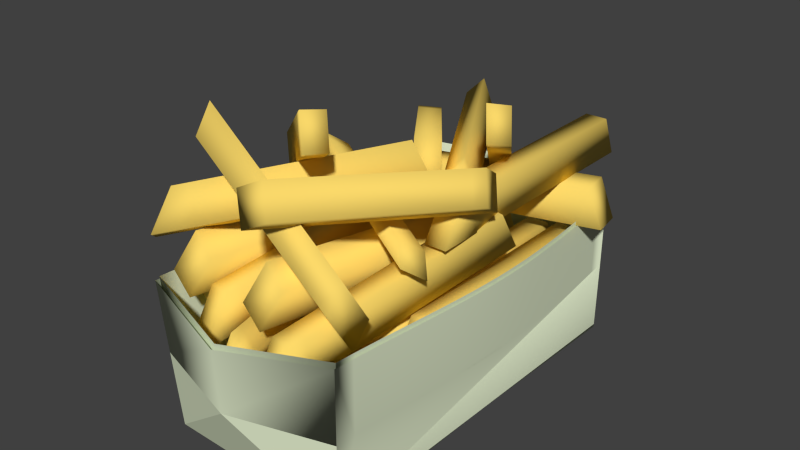 # Source: LBSR_Frenchfries_straight.blend  (saved by Blender 2.73.0; exported with 4.5.12 LTS)
import bpy
from mathutils import Matrix  # noqa: F401  (used for matrix-valued properties, if any)

bpy.ops.wm.read_factory_settings(use_empty=True)
scene = bpy.context.scene
scene.name = 'Scene'

# ---- collections
col_collection_1 = bpy.data.collections.new('Collection 1'); scene.collection.children.link(col_collection_1)

# ---- materials (node trees are filled in below, after node groups)
mat_frenchfries_box = bpy.data.materials.new('frenchfries_box')
mat_frenchfries_box.alpha_threshold = 0.0
mat_frenchfries_box.use_transparent_shadow = False
mat_frenchfries_box.diffuse_color = (0.7255, 0.8, 0.5756, 1.0)
mat_frenchfries_box.roughness = 0.5
mat_frenchfries_box.line_color = (0.0, 0.0, 0.0, 1.0)
mat_frenchfries_fry = bpy.data.materials.new('frenchfries_fry')
mat_frenchfries_fry.alpha_threshold = 0.0
mat_frenchfries_fry.use_transparent_shadow = False
mat_frenchfries_fry.diffuse_color = (0.9551, 0.6882, 0.1446, 1.0)
mat_frenchfries_fry.roughness = 0.5

# ---- material node trees

# ---- world
world_world = bpy.data.worlds.new('World'); scene.world = world_world
world_world.color = (0.05088, 0.05088, 0.05088)
world_world.use_sun_shadow = False
world_world.sun_shadow_jitter_overblur = 0.0
world_world.cycles.sampling_method = 'MANUAL'
world_world.cycles.sample_map_resolution = 256

# ---- meshes
me_cube_004 = bpy.data.meshes.new('Cube.004')
me_cube_004.from_pydata([(-0.1144, 0.2573, 0.01565), (-0.1144, -0.2573, 0.01879), (0.1291, -0.2573, 0.0111), (0.1291, 0.2573, 0.0015), (-0.1138, 0.2573, 0.01171), (-0.1138, -0.2573, 0.01483), (0.1291, -0.2573, 0.006939), (0.1291, 0.2573, -0.002591), (-0.1144, 0.2573, 0.01565), (-0.1144, -0.2573, 0.01879), (0.1291, -0.2573, 0.0111), (0.1291, 0.2573, 0.0015), (-0.1393, 0.2573, 0.1962), (-0.1393, -0.2573, 0.1991), (0.1305, -0.2573, 0.1993), (0.1305, 0.2573, 0.1878), (0.0007103, 0.2573, 0.007351), (0.0007103, -0.2573, 0.01464), (0.0007409, 0.2573, 0.00323), (0.000741, -0.2573, 0.01047), (0.1301, 0.2573, 0.09478), (0.1301, -0.2573, 0.1057), (-0.127, -0.2573, 0.109), (-0.127, 0.2573, 0.1058), (0.0006534, -0.3011, 0.1895), (0.000805, -0.2958, 0.1065), (0.0006226, 0.3022, 0.1909), (0.000671, 0.2865, 0.09916), (-0.1549, -1.534e-08, 0.1756), (-0.1424, 0.0, 0.08526), (-0.1369, 0.1286, 0.09258), (-0.1494, 0.1286, 0.183), (-0.1494, -0.1286, 0.1847), (-0.1369, -0.1286, 0.09448), (-0.135, 0.1544, 0.09524), (-0.133, 0.1801, 0.09801), (-0.1309, 0.2058, 0.1008), (-0.1289, 0.2316, 0.1034), (-0.1413, 0.2316, 0.1938), (-0.1433, 0.2058, 0.1912), (-0.1454, 0.1801, 0.1884), (-0.1474, 0.1544, 0.1857), (-0.1511, 0.1029, 0.1806), (-0.1526, 0.07719, 0.1785), (-0.1538, 0.05146, 0.1769), (-0.1546, 0.02573, 0.1759), (-0.1422, 0.02573, 0.08547), (-0.1414, 0.05146, 0.08644), (-0.1402, 0.07719, 0.08806), (-0.1387, 0.1029, 0.09015), (-0.1387, -0.1029, 0.09168), (-0.1402, -0.07719, 0.08923), (-0.1414, -0.05146, 0.08725), (-0.1422, -0.02573, 0.08589), (-0.1546, -0.02573, 0.1762), (-0.1538, -0.05146, 0.1775), (-0.1526, -0.07719, 0.1795), (-0.1511, -0.1029, 0.1819), (-0.1474, -0.1544, 0.1877), (-0.1454, -0.1801, 0.1907), (-0.1433, -0.2058, 0.1937), (-0.1413, -0.2316, 0.1965), (-0.1289, -0.2316, 0.1065), (-0.1309, -0.2058, 0.1036), (-0.133, -0.1801, 0.1006), (-0.135, -0.1544, 0.09749), (0.1466, 7.668e-08, 0.191), (0.1457, 7.668e-08, 0.09774), (0.1409, -0.1286, 0.1961), (0.1403, -0.1286, 0.1027), (0.1409, 0.1286, 0.1876), (0.1403, 0.1286, 0.09447), (0.1325, -0.2316, 0.199), (0.1346, -0.2058, 0.1985), (0.1367, -0.1801, 0.1978), (0.1389, -0.1544, 0.197), (0.132, -0.2316, 0.1054), (0.1341, -0.2058, 0.105), (0.1362, -0.1801, 0.1044), (0.1383, -0.1544, 0.1036), (0.1427, -0.1029, 0.1951), (0.1443, -0.07719, 0.1941), (0.1455, -0.05146, 0.193), (0.1463, -0.02573, 0.192), (0.142, -0.1029, 0.1018), (0.1436, -0.07719, 0.1007), (0.1447, -0.05146, 0.09972), (0.1455, -0.02573, 0.09871), (0.1463, 0.02573, 0.1901), (0.1455, 0.05146, 0.1892), (0.1443, 0.07719, 0.1885), (0.1427, 0.1029, 0.188), (0.1455, 0.02573, 0.09684), (0.1447, 0.05146, 0.09605), (0.1436, 0.07719, 0.09537), (0.142, 0.1029, 0.09484), (0.1389, 0.1544, 0.1874), (0.1367, 0.1801, 0.1874), (0.1346, 0.2058, 0.1875), (0.1325, 0.2316, 0.1877), (0.1383, 0.1544, 0.09429), (0.1362, 0.1801, 0.09432), (0.1341, 0.2058, 0.09447), (0.132, 0.2316, 0.09463), (-0.1091, -1.534e-08, 0.01581), (0.1242, 7.668e-08, 0.003952), (-0.1086, -1.38e-07, 0.01187), (0.1241, 4.601e-08, -0.000168), (0.008849, -4.601e-08, 0.004855)], [], [(2, 10, 11, 3, 105), (108, 19, 6, 107), (104, 1, 5, 106), (17, 2, 6, 19), (105, 3, 7, 107), (18, 7, 3, 16), (8, 11, 10, 9), (1, 9, 10, 2, 17), (3, 11, 8, 0, 16), (0, 8, 9, 1, 104), (76, 72, 14, 21), (25, 24, 14, 21), (27, 26, 12, 23), (62, 61, 13, 22), (4, 18, 16, 0), (1, 17, 19, 5), (106, 5, 19, 108), (8, 23, 37, 36, 35, 34, 30, 49, 48, 47, 46, 29, 53, 52, 51, 50, 33, 65, 64, 63, 62, 22, 9), (11, 20, 27, 23, 8), (9, 22, 25, 21, 10), (11, 20, 103, 102, 101, 100, 71, 95, 94, 93, 92, 67, 87, 86, 85, 84, 69, 79, 78, 77, 76, 21, 10), (22, 13, 24, 25), (20, 15, 26, 27), (46, 45, 28, 29), (34, 41, 31, 30), (50, 57, 32, 33), (23, 12, 38, 37), (37, 38, 39, 36), (36, 39, 40, 35), (35, 40, 41, 34), (30, 31, 42, 49), (49, 42, 43, 48), (48, 43, 44, 47), (47, 44, 45, 46), (29, 28, 54, 53), (53, 54, 55, 52), (52, 55, 56, 51), (51, 56, 57, 50), (33, 32, 58, 65), (65, 58, 59, 64), (64, 59, 60, 63), (63, 60, 61, 62), (92, 88, 66, 67), (84, 80, 68, 69), (100, 96, 70, 71), (69, 68, 75, 79), (79, 75, 74, 78), (78, 74, 73, 77), (77, 73, 72, 76), (67, 66, 83, 87), (87, 83, 82, 86), (86, 82, 81, 85), (85, 81, 80, 84), (71, 70, 91, 95), (95, 91, 90, 94), (94, 90, 89, 93), (93, 89, 88, 92), (20, 15, 99, 103), (103, 99, 98, 102), (102, 98, 97, 101), (101, 97, 96, 100), (4, 106, 108, 18), (2, 105, 107, 6), (0, 104, 106, 4), (18, 108, 107, 7), (8, 27, 11, 7, 4), (8, 23, 27, 4), (11, 20, 27, 7), (6, 10, 21, 25), (5, 9, 10, 6, 25), (25, 22, 9, 5)])
me_cube_004.polygons.foreach_set('use_smooth', [1, 1, 1, 1, 1, 1, 1, 1, 1, 1, 1, 1, 1, 1, 1, 1, 1, 1, 1, 1, 1, 1, 1, 1, 1, 1, 1, 1, 1, 1, 1, 1, 1, 1, 1, 1, 1, 1, 1, 1, 1, 1, 1, 1, 1, 1, 1, 1, 1, 1, 1, 1, 1, 1, 1, 1, 1, 1, 1, 1, 1, 1, 1, 1, 1, 1, 1, 1, 0, 0, 0])
me_cube_004.materials.append(mat_frenchfries_box)
me_cube_004.use_remesh_preserve_volume = False
me_cube_004.use_remesh_preserve_attributes = False
me_cube_004.use_mirror_vertex_groups = False
me_cube_004.update()
me_cube_027 = bpy.data.meshes.new('Cube.027')
me_cube_027.from_pydata([(-0.01459, -0.1043, -0.02663), (-0.01459, -0.05018, -0.02663), (0.01459, -0.05018, -0.02663), (0.01459, -0.1043, -0.02663), (-0.01459, -0.07093, 0.02663), (-0.01459, -0.05018, 0.02663), (0.01459, -0.05018, 0.02663), (0.01459, -0.07093, 0.02663), (-0.01459, 0.2498, -0.02663), (0.01459, 0.2498, -0.02663), (-0.01459, 0.2274, 0.02663), (0.01459, 0.2274, 0.02663)], [], [(4, 5, 1, 0), (2, 1, 8, 9), (6, 7, 3, 2), (7, 4, 0, 3), (0, 1, 2, 3), (7, 6, 5, 4), (10, 11, 9, 8), (6, 2, 9, 11), (5, 6, 11, 10), (1, 5, 10, 8)])
me_cube_027.polygons.foreach_set('use_smooth', [True] * 10)
me_cube_027.materials.append(mat_frenchfries_fry)
me_cube_027.use_remesh_preserve_volume = False
me_cube_027.use_remesh_preserve_attributes = False
me_cube_027.use_mirror_vertex_groups = False
me_cube_027.update()
me_cube_026 = bpy.data.meshes.new('Cube.026')
me_cube_026.from_pydata([(-0.01459, -0.1043, -0.02663), (-0.01459, -0.05018, -0.02663), (0.01459, -0.05018, -0.02663), (0.01459, -0.1043, -0.02663), (-0.01459, -0.07093, 0.02663), (-0.01459, -0.05018, 0.02663), (0.01459, -0.05018, 0.02663), (0.01459, -0.07093, 0.02663), (-0.01459, 0.2498, -0.02663), (0.01459, 0.2498, -0.02663), (-0.01459, 0.2274, 0.02663), (0.01459, 0.2274, 0.02663)], [], [(4, 5, 1, 0), (2, 1, 8, 9), (6, 7, 3, 2), (7, 4, 0, 3), (0, 1, 2, 3), (7, 6, 5, 4), (10, 11, 9, 8), (6, 2, 9, 11), (5, 6, 11, 10), (1, 5, 10, 8)])
me_cube_026.polygons.foreach_set('use_smooth', [True] * 10)
me_cube_026.materials.append(mat_frenchfries_fry)
me_cube_026.use_remesh_preserve_volume = False
me_cube_026.use_remesh_preserve_attributes = False
me_cube_026.use_mirror_vertex_groups = False
me_cube_026.update()
me_cube_025 = bpy.data.meshes.new('Cube.025')
me_cube_025.from_pydata([(0.03254, 0.07685, -0.04059), (0.0118, 0.03822, -0.03552), (0.004079, 0.04314, 0.007932), (0.02482, 0.08176, 0.002863), (0.04237, 0.04336, -0.01928), (0.03441, 0.02854, -0.01734), (0.02669, 0.03346, 0.02612), (0.03465, 0.04828, 0.02417), (-0.1032, -0.176, -0.00741), (-0.111, -0.1711, 0.03604), (-0.07206, -0.1697, 0.008681), (-0.07979, -0.1648, 0.05213)], [], [(4, 5, 1, 0), (2, 1, 8, 9), (6, 7, 3, 2), (7, 4, 0, 3), (0, 1, 2, 3), (7, 6, 5, 4), (10, 11, 9, 8), (6, 2, 9, 11), (5, 6, 11, 10), (1, 5, 10, 8)])
me_cube_025.polygons.foreach_set('use_smooth', [True] * 10)
me_cube_025.materials.append(mat_frenchfries_fry)
me_cube_025.use_remesh_preserve_volume = False
me_cube_025.use_remesh_preserve_attributes = False
me_cube_025.use_mirror_vertex_groups = False
me_cube_025.update()
me_cube_024 = bpy.data.meshes.new('Cube.024')
me_cube_024.from_pydata([(0.05694, 0.002548, -0.08632), (0.02327, 0.00329, -0.05965), (0.03248, 0.01846, -0.02154), (0.06615, 0.01772, -0.04821), (0.04292, -0.02012, -0.0382), (0.03, -0.01984, -0.02796), (0.03922, -0.004666, 0.01015), (0.05213, -0.00495, -7.926e-05), (-0.1635, 0.007402, 0.08829), (-0.1543, 0.02257, 0.1264), (-0.1428, -0.01603, 0.109), (-0.1336, -0.0008594, 0.1471)], [], [(4, 5, 1, 0), (2, 1, 8, 9), (6, 7, 3, 2), (7, 4, 0, 3), (0, 1, 2, 3), (7, 6, 5, 4), (10, 11, 9, 8), (6, 2, 9, 11), (5, 6, 11, 10), (1, 5, 10, 8)])
me_cube_024.polygons.foreach_set('use_smooth', [True] * 10)
me_cube_024.materials.append(mat_frenchfries_fry)
me_cube_024.use_remesh_preserve_volume = False
me_cube_024.use_remesh_preserve_attributes = False
me_cube_024.use_mirror_vertex_groups = False
me_cube_024.update()
me_cube_023 = bpy.data.meshes.new('Cube.023')
me_cube_023.from_pydata([(0.0264, -0.08321, -0.0282), (0.01426, -0.03991, -0.03062), (0.02852, -0.03601, 0.007027), (0.04066, -0.0793, 0.009448), (-0.001317, -0.06094, -0.001604), (-0.005977, -0.04433, -0.002533), (0.008282, -0.04042, 0.03511), (0.01294, -0.05703, 0.03604), (-0.05311, 0.2002, -0.04405), (-0.03885, 0.2041, -0.006405), (-0.06832, 0.1779, -0.01496), (-0.05407, 0.1818, 0.02268)], [], [(4, 5, 1, 0), (2, 1, 8, 9), (6, 7, 3, 2), (7, 4, 0, 3), (0, 1, 2, 3), (7, 6, 5, 4), (10, 11, 9, 8), (6, 2, 9, 11), (5, 6, 11, 10), (1, 5, 10, 8)])
me_cube_023.polygons.foreach_set('use_smooth', [True] * 10)
me_cube_023.materials.append(mat_frenchfries_fry)
me_cube_023.use_remesh_preserve_volume = False
me_cube_023.use_remesh_preserve_attributes = False
me_cube_023.use_mirror_vertex_groups = False
me_cube_023.update()
me_cube_022 = bpy.data.meshes.new('Cube.022')
me_cube_022.from_pydata([(0.0444, -0.05863, 0.05914), (0.01467, -0.03263, 0.03952), (0.01992, -0.03592, -0.005341), (0.04965, -0.06192, 0.01427), (0.04666, -0.02229, 0.04927), (0.03525, -0.01232, 0.04174), (0.0405, -0.01561, -0.003123), (0.05191, -0.02558, 0.004402), (-0.1502, 0.1115, -0.06927), (-0.145, 0.1083, -0.1141), (-0.1174, 0.1211, -0.05895), (-0.1121, 0.1178, -0.1038)], [], [(4, 5, 1, 0), (2, 1, 8, 9), (6, 7, 3, 2), (7, 4, 0, 3), (0, 1, 2, 3), (7, 6, 5, 4), (10, 11, 9, 8), (6, 2, 9, 11), (5, 6, 11, 10), (1, 5, 10, 8)])
me_cube_022.polygons.foreach_set('use_smooth', [True] * 10)
me_cube_022.materials.append(mat_frenchfries_fry)
me_cube_022.use_remesh_preserve_volume = False
me_cube_022.use_remesh_preserve_attributes = False
me_cube_022.use_mirror_vertex_groups = False
me_cube_022.update()
me_cube_021 = bpy.data.meshes.new('Cube.021')
me_cube_021.from_pydata([(0.02884, -0.07044, 0.06619), (0.006391, -0.03624, 0.04248), (0.01169, -0.04095, -0.0022), (0.03413, -0.07515, 0.0215), (0.03858, -0.03564, 0.05528), (0.02997, -0.02252, 0.04619), (0.03527, -0.02723, 0.001507), (0.04388, -0.04035, 0.0106), (-0.1181, 0.1534, -0.08899), (-0.1128, 0.1487, -0.1337), (-0.08526, 0.153, -0.07549), (-0.07996, 0.1483, -0.1202)], [], [(4, 5, 1, 0), (2, 1, 8, 9), (6, 7, 3, 2), (7, 4, 0, 3), (0, 1, 2, 3), (7, 6, 5, 4), (10, 11, 9, 8), (6, 2, 9, 11), (5, 6, 11, 10), (1, 5, 10, 8)])
me_cube_021.polygons.foreach_set('use_smooth', [True] * 10)
me_cube_021.materials.append(mat_frenchfries_fry)
me_cube_021.use_remesh_preserve_volume = False
me_cube_021.use_remesh_preserve_attributes = False
me_cube_021.use_mirror_vertex_groups = False
me_cube_021.update()
me_cube_020 = bpy.data.meshes.new('Cube.020')
me_cube_020.from_pydata([(0.0335, -0.09499, 0.008076), (0.006631, -0.05057, 0.008076), (0.02066, -0.04339, -0.03852), (0.04753, -0.08781, -0.03852), (0.0395, -0.05607, 0.03852), (0.02919, -0.03903, 0.03852), (0.04322, -0.03186, -0.008076), (0.05353, -0.0489, -0.008076), (-0.1424, 0.1958, 0.008076), (-0.1283, 0.203, -0.03852), (-0.1087, 0.189, 0.03852), (-0.09468, 0.1961, -0.008076)], [], [(4, 5, 1, 0), (2, 1, 8, 9), (6, 7, 3, 2), (7, 4, 0, 3), (0, 1, 2, 3), (7, 6, 5, 4), (10, 11, 9, 8), (6, 2, 9, 11), (5, 6, 11, 10), (1, 5, 10, 8)])
me_cube_020.polygons.foreach_set('use_smooth', [True] * 10)
me_cube_020.materials.append(mat_frenchfries_fry)
me_cube_020.use_remesh_preserve_volume = False
me_cube_020.use_remesh_preserve_attributes = False
me_cube_020.use_mirror_vertex_groups = False
me_cube_020.update()
me_cube_019 = bpy.data.meshes.new('Cube.019')
me_cube_019.from_pydata([(-0.01459, -0.1043, -0.02663), (-0.01459, -0.05018, -0.02663), (0.01459, -0.05018, -0.02663), (0.01459, -0.1043, -0.02663), (-0.01459, -0.07093, 0.02663), (-0.01459, -0.05018, 0.02663), (0.01459, -0.05018, 0.02663), (0.01459, -0.07093, 0.02663), (-0.01459, 0.2498, -0.02663), (0.01459, 0.2498, -0.02663), (-0.01459, 0.2274, 0.02663), (0.01459, 0.2274, 0.02663)], [], [(4, 5, 1, 0), (2, 1, 8, 9), (6, 7, 3, 2), (7, 4, 0, 3), (0, 1, 2, 3), (7, 6, 5, 4), (10, 11, 9, 8), (6, 2, 9, 11), (5, 6, 11, 10), (1, 5, 10, 8)])
me_cube_019.polygons.foreach_set('use_smooth', [True] * 10)
me_cube_019.materials.append(mat_frenchfries_fry)
me_cube_019.use_remesh_preserve_volume = False
me_cube_019.use_remesh_preserve_attributes = False
me_cube_019.use_mirror_vertex_groups = False
me_cube_019.update()
me_cube_018 = bpy.data.meshes.new('Cube.018')
me_cube_018.from_pydata([(-0.07472, -0.0504, -0.05168), (-0.03936, -0.01965, -0.04244), (-0.0184, -0.04142, -0.02378), (-0.05376, -0.07217, -0.03301), (-0.06079, -0.02745, 0.003102), (-0.04722, -0.01565, 0.006644), (-0.02626, -0.03742, 0.02531), (-0.03982, -0.04921, 0.02177), (0.1568, 0.1509, 0.008764), (0.1777, 0.1291, 0.02743), (0.1343, 0.1422, 0.05404), (0.1552, 0.1204, 0.0727)], [], [(4, 5, 1, 0), (2, 1, 8, 9), (6, 7, 3, 2), (7, 4, 0, 3), (0, 1, 2, 3), (7, 6, 5, 4), (10, 11, 9, 8), (6, 2, 9, 11), (5, 6, 11, 10), (1, 5, 10, 8)])
me_cube_018.polygons.foreach_set('use_smooth', [True] * 10)
me_cube_018.materials.append(mat_frenchfries_fry)
me_cube_018.use_remesh_preserve_volume = False
me_cube_018.use_remesh_preserve_attributes = False
me_cube_018.use_mirror_vertex_groups = False
me_cube_018.update()
me_cube_017 = bpy.data.meshes.new('Cube.017')
me_cube_017.from_pydata([(0.01211, 0.1023, -0.04931), (0.008948, 0.04849, -0.04254), (-0.01678, 0.05056, -0.01702), (-0.01362, 0.1044, -0.02378), (0.02386, 0.06991, 0.001863), (0.02264, 0.04927, 0.004459), (-0.003083, 0.05134, 0.02998), (-0.00187, 0.07199, 0.02739), (-0.008581, -0.2499, -0.005012), (-0.03431, -0.2478, 0.02051), (0.006422, -0.2269, 0.03919), (-0.01931, -0.2248, 0.06472)], [], [(4, 5, 1, 0), (2, 1, 8, 9), (6, 7, 3, 2), (7, 4, 0, 3), (0, 1, 2, 3), (7, 6, 5, 4), (10, 11, 9, 8), (6, 2, 9, 11), (5, 6, 11, 10), (1, 5, 10, 8)])
me_cube_017.polygons.foreach_set('use_smooth', [True] * 10)
me_cube_017.materials.append(mat_frenchfries_fry)
me_cube_017.use_remesh_preserve_volume = False
me_cube_017.use_remesh_preserve_attributes = False
me_cube_017.use_mirror_vertex_groups = False
me_cube_017.update()
me_cube_016 = bpy.data.meshes.new('Cube.016')
me_cube_016.from_pydata([(-0.04571, 0.03615, -0.02525), (-0.01973, 0.02155, -0.02801), (-0.03365, -0.0001703, -0.01103), (-0.05962, 0.01443, -0.008269), (-0.02452, 0.03287, 0.0172), (-0.01456, 0.02727, 0.01614), (-0.02847, 0.005554, 0.03312), (-0.03843, 0.01116, 0.03418), (0.1243, -0.05945, -0.0433), (0.1104, -0.08117, -0.02632), (0.1188, -0.04769, 0.00199), (0.1049, -0.06941, 0.01897)], [], [(4, 5, 1, 0), (2, 1, 8, 9), (6, 7, 3, 2), (7, 4, 0, 3), (0, 1, 2, 3), (7, 6, 5, 4), (10, 11, 9, 8), (6, 2, 9, 11), (5, 6, 11, 10), (1, 5, 10, 8)])
me_cube_016.polygons.foreach_set('use_smooth', [True] * 10)
me_cube_016.materials.append(mat_frenchfries_fry)
me_cube_016.use_remesh_preserve_volume = False
me_cube_016.use_remesh_preserve_attributes = False
me_cube_016.use_mirror_vertex_groups = False
me_cube_016.update()
me_cube_015 = bpy.data.meshes.new('Cube.015')
me_cube_015.from_pydata([(-0.04571, 0.03615, -0.02525), (-0.01973, 0.02155, -0.02801), (-0.03365, -0.0001703, -0.01103), (-0.05962, 0.01443, -0.008269), (-0.02452, 0.03287, 0.0172), (-0.01456, 0.02727, 0.01614), (-0.02847, 0.005554, 0.03312), (-0.03843, 0.01116, 0.03418), (0.1243, -0.05945, -0.0433), (0.1104, -0.08117, -0.02632), (0.1188, -0.04769, 0.00199), (0.1049, -0.06941, 0.01897)], [], [(4, 5, 1, 0), (2, 1, 8, 9), (6, 7, 3, 2), (7, 4, 0, 3), (0, 1, 2, 3), (7, 6, 5, 4), (10, 11, 9, 8), (6, 2, 9, 11), (5, 6, 11, 10), (1, 5, 10, 8)])
me_cube_015.polygons.foreach_set('use_smooth', [True] * 10)
me_cube_015.materials.append(mat_frenchfries_fry)
me_cube_015.use_remesh_preserve_volume = False
me_cube_015.use_remesh_preserve_attributes = False
me_cube_015.use_mirror_vertex_groups = False
me_cube_015.update()
me_cube_014 = bpy.data.meshes.new('Cube.014')
me_cube_014.from_pydata([(-0.07155, 0.05532, -0.01387), (-0.03091, 0.03247, -0.01819), (-0.04736, 0.006787, 0.001891), (-0.088, 0.02964, 0.006205), (-0.04365, 0.04438, 0.007769), (-0.02806, 0.03562, 0.006114), (-0.04451, 0.009938, 0.02619), (-0.0601, 0.01871, 0.02785), (0.1945, -0.09427, -0.04211), (0.178, -0.1199, -0.02204), (0.1806, -0.08168, -0.01603), (0.1641, -0.1074, 0.004049)], [], [(4, 5, 1, 0), (2, 1, 8, 9), (6, 7, 3, 2), (7, 4, 0, 3), (0, 1, 2, 3), (7, 6, 5, 4), (10, 11, 9, 8), (6, 2, 9, 11), (5, 6, 11, 10), (1, 5, 10, 8)])
me_cube_014.polygons.foreach_set('use_smooth', [True] * 10)
me_cube_014.materials.append(mat_frenchfries_fry)
me_cube_014.use_remesh_preserve_volume = False
me_cube_014.use_remesh_preserve_attributes = False
me_cube_014.use_mirror_vertex_groups = False
me_cube_014.update()
me_cube_013 = bpy.data.meshes.new('Cube.013')
me_cube_013.from_pydata([(0.01211, 0.1023, -0.04931), (0.008948, 0.04849, -0.04254), (-0.01678, 0.05056, -0.01702), (-0.01362, 0.1044, -0.02378), (0.02386, 0.06991, 0.001863), (0.02264, 0.04927, 0.004459), (-0.003083, 0.05134, 0.02998), (-0.00187, 0.07199, 0.02739), (-0.008581, -0.2499, -0.005012), (-0.03431, -0.2478, 0.02051), (0.006422, -0.2269, 0.03919), (-0.01931, -0.2248, 0.06472)], [], [(4, 5, 1, 0), (2, 1, 8, 9), (6, 7, 3, 2), (7, 4, 0, 3), (0, 1, 2, 3), (7, 6, 5, 4), (10, 11, 9, 8), (6, 2, 9, 11), (5, 6, 11, 10), (1, 5, 10, 8)])
me_cube_013.polygons.foreach_set('use_smooth', [True] * 10)
me_cube_013.materials.append(mat_frenchfries_fry)
me_cube_013.use_remesh_preserve_volume = False
me_cube_013.use_remesh_preserve_attributes = False
me_cube_013.use_mirror_vertex_groups = False
me_cube_013.update()
me_cube_012 = bpy.data.meshes.new('Cube.012')
me_cube_012.from_pydata([(0.01211, 0.1023, -0.04931), (0.008948, 0.04849, -0.04254), (-0.01678, 0.05056, -0.01702), (-0.01362, 0.1044, -0.02378), (0.02386, 0.06991, 0.001863), (0.02264, 0.04927, 0.004459), (-0.003083, 0.05134, 0.02998), (-0.00187, 0.07199, 0.02739), (-0.008581, -0.2499, -0.005012), (-0.03431, -0.2478, 0.02051), (0.006422, -0.2269, 0.03919), (-0.01931, -0.2248, 0.06472)], [], [(4, 5, 1, 0), (2, 1, 8, 9), (6, 7, 3, 2), (7, 4, 0, 3), (0, 1, 2, 3), (7, 6, 5, 4), (10, 11, 9, 8), (6, 2, 9, 11), (5, 6, 11, 10), (1, 5, 10, 8)])
me_cube_012.polygons.foreach_set('use_smooth', [True] * 10)
me_cube_012.materials.append(mat_frenchfries_fry)
me_cube_012.use_remesh_preserve_volume = False
me_cube_012.use_remesh_preserve_attributes = False
me_cube_012.use_mirror_vertex_groups = False
me_cube_012.update()
me_cube_011 = bpy.data.meshes.new('Cube.011')
me_cube_011.from_pydata([(-0.0455, 0.08388, -0.05093), (-0.01463, 0.04406, -0.03872), (-0.04127, 0.02673, -0.03702), (-0.07214, 0.06655, -0.04922), (-0.02787, 0.06244, 0.00969), (-0.01603, 0.04717, 0.01437), (-0.04266, 0.02983, 0.01608), (-0.05451, 0.04511, 0.01139), (0.1566, -0.1768, 0.02896), (0.13, -0.1941, 0.03067), (0.1425, -0.1572, 0.07701), (0.1158, -0.1746, 0.07872)], [], [(4, 5, 1, 0), (2, 1, 8, 9), (6, 7, 3, 2), (7, 4, 0, 3), (0, 1, 2, 3), (7, 6, 5, 4), (10, 11, 9, 8), (6, 2, 9, 11), (5, 6, 11, 10), (1, 5, 10, 8)])
me_cube_011.polygons.foreach_set('use_smooth', [True] * 10)
me_cube_011.materials.append(mat_frenchfries_fry)
me_cube_011.use_remesh_preserve_volume = False
me_cube_011.use_remesh_preserve_attributes = False
me_cube_011.use_mirror_vertex_groups = False
me_cube_011.update()
me_cube_010 = bpy.data.meshes.new('Cube.010')
me_cube_010.from_pydata([(-0.08518, 0.009947, -0.0334), (-0.04177, 0.0143, -0.02942), (-0.03746, -0.0216, -0.03118), (-0.08088, -0.02596, -0.03517), (-0.05976, 0.01185, 0.02226), (-0.0431, 0.01352, 0.02379), (-0.0388, -0.02238, 0.02202), (-0.05545, -0.02405, 0.02049), (0.199, 0.03846, -0.00731), (0.2033, 0.002553, -0.009076), (0.1797, 0.03588, 0.04425), (0.1841, -2.783e-05, 0.04248)], [], [(4, 5, 1, 0), (2, 1, 8, 9), (6, 7, 3, 2), (7, 4, 0, 3), (0, 1, 2, 3), (7, 6, 5, 4), (10, 11, 9, 8), (6, 2, 9, 11), (5, 6, 11, 10), (1, 5, 10, 8)])
me_cube_010.polygons.foreach_set('use_smooth', [True] * 10)
me_cube_010.materials.append(mat_frenchfries_fry)
me_cube_010.use_remesh_preserve_volume = False
me_cube_010.use_remesh_preserve_attributes = False
me_cube_010.use_mirror_vertex_groups = False
me_cube_010.update()
me_cube_009 = bpy.data.meshes.new('Cube.009')
me_cube_009.from_pydata([(-0.03476, -0.09708, -0.04704), (-0.02426, -0.04475, -0.03617), (0.004774, -0.04963, -0.03718), (-0.005727, -0.102, -0.04805), (-0.02829, -0.06756, 0.01284), (-0.02426, -0.04748, 0.01701), (0.004774, -0.05236, 0.016), (0.0007454, -0.07243, 0.01183), (0.03398, 0.2455, 0.02411), (0.06302, 0.2406, 0.0231), (0.02964, 0.2211, 0.0728), (0.05868, 0.2163, 0.07179)], [], [(4, 5, 1, 0), (2, 1, 8, 9), (6, 7, 3, 2), (7, 4, 0, 3), (0, 1, 2, 3), (7, 6, 5, 4), (10, 11, 9, 8), (6, 2, 9, 11), (5, 6, 11, 10), (1, 5, 10, 8)])
me_cube_009.polygons.foreach_set('use_smooth', [True] * 10)
me_cube_009.materials.append(mat_frenchfries_fry)
me_cube_009.use_remesh_preserve_volume = False
me_cube_009.use_remesh_preserve_attributes = False
me_cube_009.use_mirror_vertex_groups = False
me_cube_009.update()
me_cube_008 = bpy.data.meshes.new('Cube.008')
me_cube_008.from_pydata([(-0.03476, -0.09708, -0.04704), (-0.02426, -0.04475, -0.03617), (0.004774, -0.04963, -0.03718), (-0.005727, -0.102, -0.04805), (-0.02829, -0.06756, 0.01284), (-0.02426, -0.04748, 0.01701), (0.004774, -0.05236, 0.016), (0.0007454, -0.07243, 0.01183), (0.03398, 0.2455, 0.02411), (0.06302, 0.2406, 0.0231), (0.02964, 0.2211, 0.0728), (0.05868, 0.2163, 0.07179)], [], [(4, 5, 1, 0), (2, 1, 8, 9), (6, 7, 3, 2), (7, 4, 0, 3), (0, 1, 2, 3), (7, 6, 5, 4), (10, 11, 9, 8), (6, 2, 9, 11), (5, 6, 11, 10), (1, 5, 10, 8)])
me_cube_008.polygons.foreach_set('use_smooth', [True] * 10)
me_cube_008.materials.append(mat_frenchfries_fry)
me_cube_008.use_remesh_preserve_volume = False
me_cube_008.use_remesh_preserve_attributes = False
me_cube_008.use_mirror_vertex_groups = False
me_cube_008.update()
me_cube_007 = bpy.data.meshes.new('Cube.007')
me_cube_007.from_pydata([(-0.01459, -0.1043, -0.02663), (-0.01459, -0.05018, -0.02663), (0.01459, -0.05018, -0.02663), (0.01459, -0.1043, -0.02663), (-0.01459, -0.07093, 0.02663), (-0.01459, -0.05018, 0.02663), (0.01459, -0.05018, 0.02663), (0.01459, -0.07093, 0.02663), (-0.01459, 0.2498, -0.02663), (0.01459, 0.2498, -0.02663), (-0.01459, 0.2274, 0.02663), (0.01459, 0.2274, 0.02663)], [], [(4, 5, 1, 0), (2, 1, 8, 9), (6, 7, 3, 2), (7, 4, 0, 3), (0, 1, 2, 3), (7, 6, 5, 4), (10, 11, 9, 8), (6, 2, 9, 11), (5, 6, 11, 10), (1, 5, 10, 8)])
me_cube_007.polygons.foreach_set('use_smooth', [True] * 10)
me_cube_007.materials.append(mat_frenchfries_fry)
me_cube_007.use_remesh_preserve_volume = False
me_cube_007.use_remesh_preserve_attributes = False
me_cube_007.use_mirror_vertex_groups = False
me_cube_007.update()
me_cube_006 = bpy.data.meshes.new('Cube.006')
me_cube_006.from_pydata([(-0.01459, -0.1043, -0.02663), (-0.01459, -0.05018, -0.02663), (0.01459, -0.05018, -0.02663), (0.01459, -0.1043, -0.02663), (-0.01459, -0.07093, 0.02663), (-0.01459, -0.05018, 0.02663), (0.01459, -0.05018, 0.02663), (0.01459, -0.07093, 0.02663), (-0.01459, 0.2498, -0.02663), (0.01459, 0.2498, -0.02663), (-0.01459, 0.2274, 0.02663), (0.01459, 0.2274, 0.02663)], [], [(4, 5, 1, 0), (2, 1, 8, 9), (6, 7, 3, 2), (7, 4, 0, 3), (0, 1, 2, 3), (7, 6, 5, 4), (10, 11, 9, 8), (6, 2, 9, 11), (5, 6, 11, 10), (1, 5, 10, 8)])
me_cube_006.polygons.foreach_set('use_smooth', [True] * 10)
me_cube_006.materials.append(mat_frenchfries_fry)
me_cube_006.use_remesh_preserve_volume = False
me_cube_006.use_remesh_preserve_attributes = False
me_cube_006.use_mirror_vertex_groups = False
me_cube_006.update()
me_cube_005 = bpy.data.meshes.new('Cube.005')
me_cube_005.from_pydata([(-0.01459, -0.1043, -0.02663), (-0.01459, -0.05018, -0.02663), (0.01459, -0.05018, -0.02663), (0.01459, -0.1043, -0.02663), (-0.01459, -0.07093, 0.02663), (-0.01459, -0.05018, 0.02663), (0.01459, -0.05018, 0.02663), (0.01459, -0.07093, 0.02663), (-0.01459, 0.2498, -0.02663), (0.01459, 0.2498, -0.02663), (-0.01459, 0.2274, 0.02663), (0.01459, 0.2274, 0.02663)], [], [(4, 5, 1, 0), (2, 1, 8, 9), (6, 7, 3, 2), (7, 4, 0, 3), (0, 1, 2, 3), (7, 6, 5, 4), (10, 11, 9, 8), (6, 2, 9, 11), (5, 6, 11, 10), (1, 5, 10, 8)])
me_cube_005.polygons.foreach_set('use_smooth', [True] * 10)
me_cube_005.materials.append(mat_frenchfries_fry)
me_cube_005.use_remesh_preserve_volume = False
me_cube_005.use_remesh_preserve_attributes = False
me_cube_005.use_mirror_vertex_groups = False
me_cube_005.update()
me_cube_003 = bpy.data.meshes.new('Cube.003')
me_cube_003.from_pydata([(-0.01459, -0.1043, -0.02663), (-0.01459, -0.05018, -0.02663), (0.01459, -0.05018, -0.02663), (0.01459, -0.1043, -0.02663), (-0.01459, -0.07093, 0.02663), (-0.01459, -0.05018, 0.02663), (0.01459, -0.05018, 0.02663), (0.01459, -0.07093, 0.02663), (-0.01459, 0.2498, -0.02663), (0.01459, 0.2498, -0.02663), (-0.01459, 0.2274, 0.02663), (0.01459, 0.2274, 0.02663)], [], [(4, 5, 1, 0), (2, 1, 8, 9), (6, 7, 3, 2), (7, 4, 0, 3), (0, 1, 2, 3), (7, 6, 5, 4), (10, 11, 9, 8), (6, 2, 9, 11), (5, 6, 11, 10), (1, 5, 10, 8)])
me_cube_003.polygons.foreach_set('use_smooth', [True] * 10)
me_cube_003.materials.append(mat_frenchfries_fry)
me_cube_003.use_remesh_preserve_volume = False
me_cube_003.use_remesh_preserve_attributes = False
me_cube_003.use_mirror_vertex_groups = False
me_cube_003.update()
me_cube_002 = bpy.data.meshes.new('Cube.002')
me_cube_002.from_pydata([(-0.01459, -0.1043, -0.02663), (-0.01459, -0.05018, -0.02663), (0.01459, -0.05018, -0.02663), (0.01459, -0.1043, -0.02663), (-0.01459, -0.07093, 0.02663), (-0.01459, -0.05018, 0.02663), (0.01459, -0.05018, 0.02663), (0.01459, -0.07093, 0.02663), (-0.01459, 0.2498, -0.02663), (0.01459, 0.2498, -0.02663), (-0.01459, 0.2274, 0.02663), (0.01459, 0.2274, 0.02663)], [], [(4, 5, 1, 0), (2, 1, 8, 9), (6, 7, 3, 2), (7, 4, 0, 3), (0, 1, 2, 3), (7, 6, 5, 4), (10, 11, 9, 8), (6, 2, 9, 11), (5, 6, 11, 10), (1, 5, 10, 8)])
me_cube_002.polygons.foreach_set('use_smooth', [True] * 10)
me_cube_002.materials.append(mat_frenchfries_fry)
me_cube_002.use_remesh_preserve_volume = False
me_cube_002.use_remesh_preserve_attributes = False
me_cube_002.use_mirror_vertex_groups = False
me_cube_002.update()
me_cube_001 = bpy.data.meshes.new('Cube.001')
me_cube_001.from_pydata([(-0.01459, -0.1043, -0.02663), (-0.01459, -0.05018, -0.02663), (0.01459, -0.05018, -0.02663), (0.01459, -0.1043, -0.02663), (-0.01459, -0.07093, 0.02663), (-0.01459, -0.05018, 0.02663), (0.01459, -0.05018, 0.02663), (0.01459, -0.07093, 0.02663), (-0.01459, 0.2498, -0.02663), (0.01459, 0.2498, -0.02663), (-0.01459, 0.2274, 0.02663), (0.01459, 0.2274, 0.02663)], [], [(4, 5, 1, 0), (2, 1, 8, 9), (6, 7, 3, 2), (7, 4, 0, 3), (0, 1, 2, 3), (7, 6, 5, 4), (10, 11, 9, 8), (6, 2, 9, 11), (5, 6, 11, 10), (1, 5, 10, 8)])
me_cube_001.polygons.foreach_set('use_smooth', [True] * 10)
me_cube_001.materials.append(mat_frenchfries_fry)
me_cube_001.use_remesh_preserve_volume = False
me_cube_001.use_remesh_preserve_attributes = False
me_cube_001.use_mirror_vertex_groups = False
me_cube_001.update()
me_cube = bpy.data.meshes.new('Cube')
me_cube.from_pydata([(-0.1144, 0.2573, 0.01565), (-0.1144, -0.2573, 0.01879), (0.1291, -0.2573, 0.0111), (0.1291, 0.2573, 0.0015), (-0.1138, 0.2573, 0.01171), (-0.1138, -0.2573, 0.01483), (0.1291, -0.2573, 0.006939), (0.1291, 0.2573, -0.002591), (-0.1144, 0.2573, 0.01565), (-0.1144, -0.2573, 0.01879), (0.1291, -0.2573, 0.0111), (0.1291, 0.2573, 0.0015), (-0.1393, 0.2573, 0.1962), (-0.1393, -0.2573, 0.1991), (0.1305, -0.2573, 0.1993), (0.1305, 0.2573, 0.1878), (0.0007103, 0.2573, 0.007351), (0.0007103, -0.2573, 0.01464), (0.0007409, 0.2573, 0.00323), (0.000741, -0.2573, 0.01047), (0.1301, 0.2573, 0.09478), (0.1301, -0.2573, 0.1057), (-0.127, -0.2573, 0.109), (-0.127, 0.2573, 0.1058), (0.0006534, -0.3011, 0.1895), (0.000805, -0.2958, 0.1065), (0.0006226, 0.3022, 0.1909), (0.000671, 0.2865, 0.09916), (-0.1549, -1.534e-08, 0.1756), (-0.1424, 0.0, 0.08526), (-0.1369, 0.1286, 0.09258), (-0.1494, 0.1286, 0.183), (-0.1494, -0.1286, 0.1847), (-0.1369, -0.1286, 0.09448), (-0.135, 0.1544, 0.09524), (-0.133, 0.1801, 0.09801), (-0.1309, 0.2058, 0.1008), (-0.1289, 0.2316, 0.1034), (-0.1413, 0.2316, 0.1938), (-0.1433, 0.2058, 0.1912), (-0.1454, 0.1801, 0.1884), (-0.1474, 0.1544, 0.1857), (-0.1511, 0.1029, 0.1806), (-0.1526, 0.07719, 0.1785), (-0.1538, 0.05146, 0.1769), (-0.1546, 0.02573, 0.1759), (-0.1422, 0.02573, 0.08547), (-0.1414, 0.05146, 0.08644), (-0.1402, 0.07719, 0.08806), (-0.1387, 0.1029, 0.09015), (-0.1387, -0.1029, 0.09168), (-0.1402, -0.07719, 0.08923), (-0.1414, -0.05146, 0.08725), (-0.1422, -0.02573, 0.08589), (-0.1546, -0.02573, 0.1762), (-0.1538, -0.05146, 0.1775), (-0.1526, -0.07719, 0.1795), (-0.1511, -0.1029, 0.1819), (-0.1474, -0.1544, 0.1877), (-0.1454, -0.1801, 0.1907), (-0.1433, -0.2058, 0.1937), (-0.1413, -0.2316, 0.1965), (-0.1289, -0.2316, 0.1065), (-0.1309, -0.2058, 0.1036), (-0.133, -0.1801, 0.1006), (-0.135, -0.1544, 0.09749), (0.1466, 7.668e-08, 0.191), (0.1457, 7.668e-08, 0.09774), (0.1409, -0.1286, 0.1961), (0.1403, -0.1286, 0.1027), (0.1409, 0.1286, 0.1876), (0.1403, 0.1286, 0.09447), (0.1325, -0.2316, 0.199), (0.1346, -0.2058, 0.1985), (0.1367, -0.1801, 0.1978), (0.1389, -0.1544, 0.197), (0.132, -0.2316, 0.1054), (0.1341, -0.2058, 0.105), (0.1362, -0.1801, 0.1044), (0.1383, -0.1544, 0.1036), (0.1427, -0.1029, 0.1951), (0.1443, -0.07719, 0.1941), (0.1455, -0.05146, 0.193), (0.1463, -0.02573, 0.192), (0.142, -0.1029, 0.1018), (0.1436, -0.07719, 0.1007), (0.1447, -0.05146, 0.09972), (0.1455, -0.02573, 0.09871), (0.1463, 0.02573, 0.1901), (0.1455, 0.05146, 0.1892), (0.1443, 0.07719, 0.1885), (0.1427, 0.1029, 0.188), (0.1455, 0.02573, 0.09684), (0.1447, 0.05146, 0.09605), (0.1436, 0.07719, 0.09537), (0.142, 0.1029, 0.09484), (0.1389, 0.1544, 0.1874), (0.1367, 0.1801, 0.1874), (0.1346, 0.2058, 0.1875), (0.1325, 0.2316, 0.1877), (0.1383, 0.1544, 0.09429), (0.1362, 0.1801, 0.09432), (0.1341, 0.2058, 0.09447), (0.132, 0.2316, 0.09463), (-0.1091, -1.534e-08, 0.01581), (0.1242, 7.668e-08, 0.003952), (-0.1086, -1.38e-07, 0.01187), (0.1241, 4.601e-08, -0.000168), (0.008849, -4.601e-08, 0.004855)], [], [(2, 10, 11, 3, 105), (108, 19, 6, 107), (104, 1, 5, 106), (17, 2, 6, 19), (105, 3, 7, 107), (18, 7, 3, 16), (8, 11, 10, 9), (1, 9, 10, 2, 17), (3, 11, 8, 0, 16), (0, 8, 9, 1, 104), (76, 72, 14, 21), (25, 24, 14, 21), (27, 26, 12, 23), (62, 61, 13, 22), (4, 18, 16, 0), (1, 17, 19, 5), (106, 5, 19, 108), (8, 23, 37, 36, 35, 34, 30, 49, 48, 47, 46, 29, 53, 52, 51, 50, 33, 65, 64, 63, 62, 22, 9), (11, 20, 27, 23, 8), (9, 22, 25, 21, 10), (11, 20, 103, 102, 101, 100, 71, 95, 94, 93, 92, 67, 87, 86, 85, 84, 69, 79, 78, 77, 76, 21, 10), (22, 13, 24, 25), (20, 15, 26, 27), (46, 45, 28, 29), (34, 41, 31, 30), (50, 57, 32, 33), (23, 12, 38, 37), (37, 38, 39, 36), (36, 39, 40, 35), (35, 40, 41, 34), (30, 31, 42, 49), (49, 42, 43, 48), (48, 43, 44, 47), (47, 44, 45, 46), (29, 28, 54, 53), (53, 54, 55, 52), (52, 55, 56, 51), (51, 56, 57, 50), (33, 32, 58, 65), (65, 58, 59, 64), (64, 59, 60, 63), (63, 60, 61, 62), (92, 88, 66, 67), (84, 80, 68, 69), (100, 96, 70, 71), (69, 68, 75, 79), (79, 75, 74, 78), (78, 74, 73, 77), (77, 73, 72, 76), (67, 66, 83, 87), (87, 83, 82, 86), (86, 82, 81, 85), (85, 81, 80, 84), (71, 70, 91, 95), (95, 91, 90, 94), (94, 90, 89, 93), (93, 89, 88, 92), (20, 15, 99, 103), (103, 99, 98, 102), (102, 98, 97, 101), (101, 97, 96, 100), (4, 106, 108, 18), (2, 105, 107, 6), (0, 104, 106, 4), (18, 108, 107, 7), (8, 27, 11, 7, 4), (8, 23, 27, 4), (11, 20, 27, 7), (6, 10, 21, 25), (5, 9, 10, 6, 25), (25, 22, 9, 5)])
me_cube.polygons.foreach_set('use_smooth', [1, 1, 1, 1, 1, 1, 1, 1, 1, 1, 1, 1, 1, 1, 1, 1, 1, 1, 1, 1, 1, 1, 1, 1, 1, 1, 1, 1, 1, 1, 1, 1, 1, 1, 1, 1, 1, 1, 1, 1, 1, 1, 1, 1, 1, 1, 1, 1, 1, 1, 1, 1, 1, 1, 1, 1, 1, 1, 1, 1, 1, 1, 1, 1, 1, 1, 1, 1, 0, 0, 0])
me_cube.materials.append(mat_frenchfries_box)
me_cube.use_remesh_preserve_volume = False
me_cube.use_remesh_preserve_attributes = False
me_cube.use_mirror_vertex_groups = False
me_cube.update()

# ---- objects
ob_box_001 = bpy.data.objects.new('box.001', me_cube_004)
ob_fry_025 = bpy.data.objects.new('fry.025', me_cube_027)
ob_fry_024 = bpy.data.objects.new('fry.024', me_cube_026)
ob_fry_023 = bpy.data.objects.new('fry.023', me_cube_025)
ob_fry_022 = bpy.data.objects.new('fry.022', me_cube_024)
ob_fry_021 = bpy.data.objects.new('fry.021', me_cube_023)
ob_fry_020 = bpy.data.objects.new('fry.020', me_cube_022)
ob_fry_019 = bpy.data.objects.new('fry.019', me_cube_021)
ob_fry_018 = bpy.data.objects.new('fry.018', me_cube_020)
ob_fry_017 = bpy.data.objects.new('fry.017', me_cube_019)
ob_fry_016 = bpy.data.objects.new('fry.016', me_cube_018)
ob_fry_015 = bpy.data.objects.new('fry.015', me_cube_017)
ob_fry_014 = bpy.data.objects.new('fry.014', me_cube_016)
ob_fry_013 = bpy.data.objects.new('fry.013', me_cube_015)
ob_fry_012 = bpy.data.objects.new('fry.012', me_cube_014)
ob_fry_011 = bpy.data.objects.new('fry.011', me_cube_013)
ob_fry_010 = bpy.data.objects.new('fry.010', me_cube_012)
ob_fry_009 = bpy.data.objects.new('fry.009', me_cube_011)
ob_fry_008 = bpy.data.objects.new('fry.008', me_cube_010)
ob_fry_007 = bpy.data.objects.new('fry.007', me_cube_009)
ob_fry_006 = bpy.data.objects.new('fry.006', me_cube_008)
ob_fry_005 = bpy.data.objects.new('fry.005', me_cube_007)
ob_fry_004 = bpy.data.objects.new('fry.004', me_cube_006)
ob_fry_003 = bpy.data.objects.new('fry.003', me_cube_005)
ob_fry_002 = bpy.data.objects.new('fry.002', me_cube_003)
ob_fry_001 = bpy.data.objects.new('fry.001', me_cube_002)
ob_fry = bpy.data.objects.new('fry', me_cube_001)
ob_box = bpy.data.objects.new('box', me_cube)

# ---- transforms, parenting, visibility, modifiers, constraints
ob_box_001.location = (0.1753, -0.008856, 0.09059)
ob_box_001.scale = (0.9829, 0.9829, 0.9829)
ob_box_001.lock_rotations_4d = False
ob_box_001.empty_display_type = 'ARROWS'
ob_box_001.lineart.crease_threshold = 0.0
ob_fry_025.location = (0.2789, -0.02669, 0.2203)
ob_fry_025.lineart.crease_threshold = 0.0
ob_fry_024.location = (0.2789, -0.02669, 0.1585)
ob_fry_024.lineart.crease_threshold = 0.0
ob_fry_023.location = (0.2775, -0.08118, 0.3935)
ob_fry_023.lineart.crease_threshold = 0.0
ob_fry_022.location = (0.2172, -0.2066, 0.3412)
ob_fry_022.lineart.crease_threshold = 0.0
ob_fry_021.location = (0.1412, -0.2066, 0.2249)
ob_fry_021.lineart.crease_threshold = 0.0
ob_fry_020.location = (0.1665, -0.1462, 0.4496)
ob_fry_020.lineart.crease_threshold = 0.0
ob_fry_019.location = (0.2527, 0.077, 0.4048)
ob_fry_019.lineart.crease_threshold = 0.0
ob_fry_018.location = (0.2031, 0.07692, 0.3467)
ob_fry_018.lineart.crease_threshold = 0.0
ob_fry_017.location = (0.2707, 0.03928, 0.3476)
ob_fry_017.lineart.crease_threshold = 0.0
ob_fry_016.location = (0.08652, -0.1905, 0.3696)
ob_fry_016.lineart.crease_threshold = 0.0
ob_fry_015.location = (0.1943, -0.001543, 0.2732)
ob_fry_015.lineart.crease_threshold = 0.0
ob_fry_014.location = (0.1727, -0.1718, 0.164)
ob_fry_014.lineart.crease_threshold = 0.0
ob_fry_013.location = (0.1142, -0.1899, 0.164)
ob_fry_013.lineart.crease_threshold = 0.0
ob_fry_012.location = (0.09594, -0.008228, 0.3444)
ob_fry_012.lineart.crease_threshold = 0.0
ob_fry_011.location = (0.08378, -0.001543, 0.2732)
ob_fry_011.lineart.crease_threshold = 0.0
ob_fry_010.location = (0.07026, 0.04211, 0.2263)
ob_fry_010.lineart.crease_threshold = 0.0
ob_fry_009.location = (0.07616, 0.1692, 0.332)
ob_fry_009.lineart.crease_threshold = 0.0
ob_fry_008.location = (0.14, 0.1692, 0.2812)
ob_fry_008.lineart.crease_threshold = 0.0
ob_fry_007.location = (0.1109, -0.1571, 0.2636)
ob_fry_007.lineart.crease_threshold = 0.0
ob_fry_006.location = (0.2343, -0.1851, 0.2593)
ob_fry_006.lineart.crease_threshold = 0.0
ob_fry_005.location = (0.2353, -0.02669, 0.2144)
ob_fry_005.lineart.crease_threshold = 0.0
ob_fry_004.location = (0.1099, -0.02669, 0.2144)
ob_fry_004.lineart.crease_threshold = 0.0
ob_fry_003.location = (0.1749, -0.02669, 0.2144)
ob_fry_003.lineart.crease_threshold = 0.0
ob_fry_002.location = (0.1749, -0.02669, 0.1585)
ob_fry_002.lineart.crease_threshold = 0.0
ob_fry_001.location = (0.1099, -0.02669, 0.1585)
ob_fry_001.lineart.crease_threshold = 0.0
ob_fry.location = (0.2353, -0.02669, 0.1585)
ob_fry.lineart.crease_threshold = 0.0
ob_box.location = (0.1753, -0.008856, 0.08303)
ob_box.lock_rotations_4d = False
ob_box.empty_display_type = 'ARROWS'
ob_box.lineart.crease_threshold = 0.0

# ---- collection membership
col_collection_1.objects.link(ob_box_001)
col_collection_1.objects.link(ob_fry_025)
col_collection_1.objects.link(ob_fry_024)
col_collection_1.objects.link(ob_fry_023)
col_collection_1.objects.link(ob_fry_022)
col_collection_1.objects.link(ob_fry_021)
col_collection_1.objects.link(ob_fry_020)
col_collection_1.objects.link(ob_fry_019)
col_collection_1.objects.link(ob_fry_018)
col_collection_1.objects.link(ob_fry_017)
col_collection_1.objects.link(ob_fry_016)
col_collection_1.objects.link(ob_fry_015)
col_collection_1.objects.link(ob_fry_014)
col_collection_1.objects.link(ob_fry_013)
col_collection_1.objects.link(ob_fry_012)
col_collection_1.objects.link(ob_fry_011)
col_collection_1.objects.link(ob_fry_010)
col_collection_1.objects.link(ob_fry_009)
col_collection_1.objects.link(ob_fry_008)
col_collection_1.objects.link(ob_fry_007)
col_collection_1.objects.link(ob_fry_006)
col_collection_1.objects.link(ob_fry_005)
col_collection_1.objects.link(ob_fry_004)
col_collection_1.objects.link(ob_fry_003)
col_collection_1.objects.link(ob_fry_002)
col_collection_1.objects.link(ob_fry_001)
col_collection_1.objects.link(ob_fry)
col_collection_1.objects.link(ob_box)

# ---- scene / render settings (as saved in the file)
scene.frame_start = 1; scene.frame_end = 250; scene.frame_set(1)
scene.render.engine = 'BLENDER_EEVEE_NEXT'
scene.render.resolution_percentage = 50
scene.render.dither_intensity = 0.0
scene.cycles.use_denoising = False
scene.cycles.samples = 10
scene.cycles.sampling_pattern = 'TABULATED_SOBOL'
scene.cycles.light_sampling_threshold = 0.0
scene.cycles.use_adaptive_sampling = False
scene.cycles.use_light_tree = False
scene.cycles.blur_glossy = 0.0
scene.cycles.pixel_filter_type = 'GAUSSIAN'
scene.cycles.sample_clamp_indirect = 0.0
scene.view_settings.view_transform = 'Standard'
bpy.context.view_layer.update()

# ---- added for rendering (the .blend has no active camera and no usable light): camera, sun
cam_auto = bpy.data.cameras.new('AutoCamera')
cam_auto.lens = 50.0
cam_auto.sensor_width = 36.0
cam_auto.clip_end = 1000.0
ob_auto_camera = bpy.data.objects.new('AutoCamera', cam_auto)
scene.collection.objects.link(ob_auto_camera)
ob_auto_camera.location = (0.926722, -0.911961, 0.897022)
ob_auto_camera.rotation_euler = (1.09748, -7.21219e-08, 0.694738)
scene.camera = ob_auto_camera
light_auto_sun = bpy.data.lights.new('AutoSun', 'SUN')
light_auto_sun.energy = 3.0
light_auto_sun.angle = 0.0523599
ob_auto_sun = bpy.data.objects.new('AutoSun', light_auto_sun)
scene.collection.objects.link(ob_auto_sun)
ob_auto_sun.rotation_euler = (0.872665, 0.174533, 0.523599)
bpy.context.view_layer.update()
